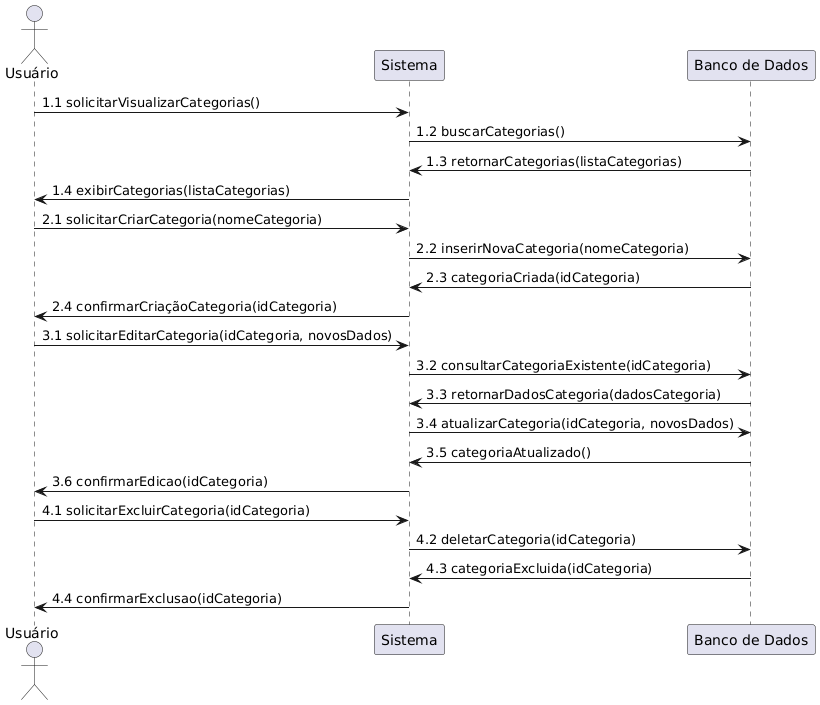

The diagram above was rendered by PlantUML. Its source (embedded in the PNG):
@startuml
actor "Usuário" as usuario
participant "Sistema" as sistema
participant "Banco de Dados" as banco

usuario -> sistema : 1.1 solicitarVisualizarCategorias()
sistema -> banco : 1.2 buscarCategorias()
banco -> sistema : 1.3 retornarCategorias(listaCategorias)
sistema -> usuario : 1.4 exibirCategorias(listaCategorias)


usuario -> sistema : 2.1 solicitarCriarCategoria(nomeCategoria)
sistema -> banco : 2.2 inserirNovaCategoria(nomeCategoria)
banco -> sistema : 2.3 categoriaCriada(idCategoria)
sistema -> usuario : 2.4 confirmarCriaçãoCategoria(idCategoria)


usuario -> sistema : 3.1 solicitarEditarCategoria(idCategoria, novosDados)
sistema -> banco : 3.2 consultarCategoriaExistente(idCategoria)
banco -> sistema : 3.3 retornarDadosCategoria(dadosCategoria)
sistema -> banco : 3.4 atualizarCategoria(idCategoria, novosDados)
banco -> sistema : 3.5 categoriaAtualizado()
sistema -> usuario : 3.6 confirmarEdicao(idCategoria)


usuario -> sistema : 4.1 solicitarExcluirCategoria(idCategoria)
sistema -> banco : 4.2 deletarCategoria(idCategoria)
banco -> sistema : 4.3 categoriaExcluida(idCategoria)
sistema -> usuario : 4.4 confirmarExclusao(idCategoria)
@enduml